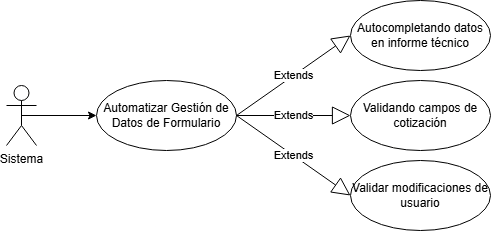

The diagram above was exported from draw.io. Its source (the exported page's mxGraphModel, read from the mxfile embedded in the PNG):
<mxGraphModel dx="1426" dy="749" grid="1" gridSize="10" guides="1" tooltips="1" connect="1" arrows="1" fold="1" page="1" pageScale="1" pageWidth="827" pageHeight="1169" math="0" shadow="0">
  <root>
    <mxCell id="0" />
    <mxCell id="1" parent="0" />
    <mxCell id="Yd-PNmGyPHTiI_c6fZco-1" style="edgeStyle=orthogonalEdgeStyle;rounded=0;orthogonalLoop=1;jettySize=auto;html=1;exitX=0.5;exitY=0.5;exitDx=0;exitDy=0;exitPerimeter=0;entryX=0;entryY=0.5;entryDx=0;entryDy=0;" parent="1" source="Yd-PNmGyPHTiI_c6fZco-2" target="Yd-PNmGyPHTiI_c6fZco-3" edge="1">
      <mxGeometry relative="1" as="geometry" />
    </mxCell>
    <mxCell id="Yd-PNmGyPHTiI_c6fZco-2" value="Sistema" style="shape=umlActor;verticalLabelPosition=bottom;verticalAlign=top;html=1;" parent="1" vertex="1">
      <mxGeometry x="70" y="445" width="30" height="60" as="geometry" />
    </mxCell>
    <mxCell id="Yd-PNmGyPHTiI_c6fZco-3" value="Automatizar Gestión de Datos de Formulario" style="ellipse;whiteSpace=wrap;html=1;" parent="1" vertex="1">
      <mxGeometry x="160" y="440" width="140" height="70" as="geometry" />
    </mxCell>
    <mxCell id="Yd-PNmGyPHTiI_c6fZco-4" value="Autocompletando datos en informe técnico" style="ellipse;whiteSpace=wrap;html=1;" parent="1" vertex="1">
      <mxGeometry x="414" y="360" width="140" height="70" as="geometry" />
    </mxCell>
    <mxCell id="Yd-PNmGyPHTiI_c6fZco-5" value="Validando campos de cotización" style="ellipse;whiteSpace=wrap;html=1;" parent="1" vertex="1">
      <mxGeometry x="414" y="440" width="140" height="70" as="geometry" />
    </mxCell>
    <mxCell id="Yd-PNmGyPHTiI_c6fZco-6" value="Validar modificaciones de usuario" style="ellipse;whiteSpace=wrap;html=1;" parent="1" vertex="1">
      <mxGeometry x="414" y="520" width="140" height="70" as="geometry" />
    </mxCell>
    <mxCell id="Yd-PNmGyPHTiI_c6fZco-8" value="Extends" style="endArrow=block;endSize=16;endFill=0;html=1;rounded=0;exitX=1;exitY=0.5;exitDx=0;exitDy=0;entryX=0;entryY=0.5;entryDx=0;entryDy=0;" parent="1" source="Yd-PNmGyPHTiI_c6fZco-3" target="Yd-PNmGyPHTiI_c6fZco-4" edge="1">
      <mxGeometry width="160" relative="1" as="geometry">
        <mxPoint x="330" y="590" as="sourcePoint" />
        <mxPoint x="490" y="590" as="targetPoint" />
      </mxGeometry>
    </mxCell>
    <mxCell id="Yd-PNmGyPHTiI_c6fZco-10" value="Extends" style="endArrow=block;endSize=16;endFill=0;html=1;rounded=0;exitX=1;exitY=0.5;exitDx=0;exitDy=0;entryX=0;entryY=0.5;entryDx=0;entryDy=0;" parent="1" source="Yd-PNmGyPHTiI_c6fZco-3" target="Yd-PNmGyPHTiI_c6fZco-6" edge="1">
      <mxGeometry width="160" relative="1" as="geometry">
        <mxPoint x="160" y="170" as="sourcePoint" />
        <mxPoint x="320" y="170" as="targetPoint" />
      </mxGeometry>
    </mxCell>
    <mxCell id="Yd-PNmGyPHTiI_c6fZco-11" value="Extends" style="endArrow=block;endSize=16;endFill=0;html=1;rounded=0;exitX=1;exitY=0.5;exitDx=0;exitDy=0;entryX=0;entryY=0.5;entryDx=0;entryDy=0;" parent="1" source="Yd-PNmGyPHTiI_c6fZco-3" target="Yd-PNmGyPHTiI_c6fZco-5" edge="1">
      <mxGeometry width="160" relative="1" as="geometry">
        <mxPoint x="170" y="200" as="sourcePoint" />
        <mxPoint x="330" y="200" as="targetPoint" />
      </mxGeometry>
    </mxCell>
  </root>
</mxGraphModel>